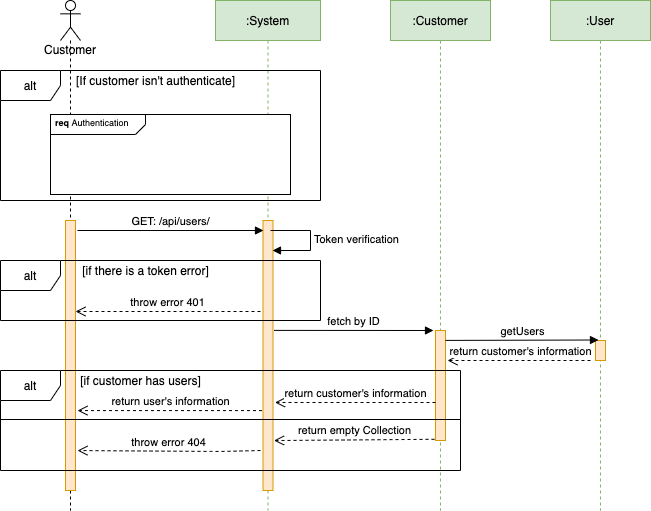

The diagram above was exported from draw.io. Its source (the exported page's mxGraphModel, read from the mxfile embedded in the PNG):
<mxGraphModel dx="946" dy="626" grid="1" gridSize="10" guides="1" tooltips="1" connect="1" arrows="1" fold="1" page="1" pageScale="1" pageWidth="1169" pageHeight="827" math="0" shadow="0">
  <root>
    <mxCell id="0" />
    <mxCell id="1" parent="0" />
    <mxCell id="T1jtZByzboCHZNOg69DS-2" value="&lt;div style=&quot;text-align: left&quot;&gt;&lt;span&gt;Customer&lt;/span&gt;&lt;/div&gt;" style="shape=umlLifeline;participant=umlActor;perimeter=lifelinePerimeter;whiteSpace=wrap;html=1;container=1;collapsible=0;recursiveResize=0;verticalAlign=top;spacingTop=36;outlineConnect=0;" parent="1" vertex="1">
      <mxGeometry x="220" y="260" width="20" height="510" as="geometry" />
    </mxCell>
    <mxCell id="T1jtZByzboCHZNOg69DS-5" value="" style="html=1;points=[];perimeter=orthogonalPerimeter;fillColor=#ffe6cc;strokeColor=#d79b00;" parent="T1jtZByzboCHZNOg69DS-2" vertex="1">
      <mxGeometry x="5" y="220" width="10" height="270" as="geometry" />
    </mxCell>
    <mxCell id="T1jtZByzboCHZNOg69DS-3" value=":System" style="shape=umlLifeline;perimeter=lifelinePerimeter;whiteSpace=wrap;html=1;container=1;collapsible=0;recursiveResize=0;outlineConnect=0;fillColor=#d5e8d4;strokeColor=#82b366;" parent="1" vertex="1">
      <mxGeometry x="375" y="260" width="105" height="510" as="geometry" />
    </mxCell>
    <mxCell id="T1jtZByzboCHZNOg69DS-6" value="" style="html=1;points=[];perimeter=orthogonalPerimeter;fillColor=#ffe6cc;strokeColor=#d79b00;" parent="T1jtZByzboCHZNOg69DS-3" vertex="1">
      <mxGeometry x="47.5" y="220" width="10" height="270" as="geometry" />
    </mxCell>
    <mxCell id="T1jtZByzboCHZNOg69DS-4" value=":Customer" style="shape=umlLifeline;perimeter=lifelinePerimeter;whiteSpace=wrap;html=1;container=1;collapsible=0;recursiveResize=0;outlineConnect=0;fillColor=#d5e8d4;strokeColor=#82b366;" parent="1" vertex="1">
      <mxGeometry x="550" y="260" width="100" height="510" as="geometry" />
    </mxCell>
    <mxCell id="T1jtZByzboCHZNOg69DS-7" value="" style="html=1;points=[];perimeter=orthogonalPerimeter;fillColor=#ffe6cc;strokeColor=#d79b00;" parent="T1jtZByzboCHZNOg69DS-4" vertex="1">
      <mxGeometry x="45" y="330" width="10" height="110" as="geometry" />
    </mxCell>
    <mxCell id="T1jtZByzboCHZNOg69DS-18" value="" style="line;strokeWidth=1;fillColor=none;align=left;verticalAlign=middle;spacingTop=-1;spacingLeft=3;spacingRight=3;rotatable=0;labelPosition=right;points=[];portConstraint=eastwest;" parent="1" vertex="1">
      <mxGeometry x="160" y="610" width="460" height="138" as="geometry" />
    </mxCell>
    <mxCell id="T1jtZByzboCHZNOg69DS-19" value="[if customer has users]" style="text;html=1;align=center;verticalAlign=middle;resizable=0;points=[];autosize=1;" parent="1" vertex="1">
      <mxGeometry x="230" y="630" width="140" height="20" as="geometry" />
    </mxCell>
    <mxCell id="T1jtZByzboCHZNOg69DS-27" value="GET: /api/users/" style="html=1;verticalAlign=bottom;endArrow=block;" parent="1" edge="1">
      <mxGeometry width="80" relative="1" as="geometry">
        <mxPoint x="237" y="490" as="sourcePoint" />
        <mxPoint x="423" y="490" as="targetPoint" />
      </mxGeometry>
    </mxCell>
    <mxCell id="T1jtZByzboCHZNOg69DS-35" value="&lt;p style=&quot;margin: 4px 0px 0px 5px ; text-align: left ; font-size: 9px&quot;&gt;&lt;b&gt;req &lt;/b&gt;Authentication&lt;/p&gt;" style="html=1;shape=mxgraph.sysml.package;overflow=fill;labelX=95;align=left;spacingLeft=5;verticalAlign=top;spacingTop=-3;" parent="1" vertex="1">
      <mxGeometry x="210" y="374" width="240" height="80" as="geometry" />
    </mxCell>
    <mxCell id="-wlfzkvRIRWb5NjL1vIX-1" value="alt" style="shape=umlFrame;whiteSpace=wrap;html=1;" parent="1" vertex="1">
      <mxGeometry x="160" y="330" width="320" height="130" as="geometry" />
    </mxCell>
    <mxCell id="-wlfzkvRIRWb5NjL1vIX-2" value="[If customer isn't authenticate]" style="text;html=1;align=center;verticalAlign=middle;resizable=0;points=[];autosize=1;" parent="1" vertex="1">
      <mxGeometry x="230" y="330" width="170" height="20" as="geometry" />
    </mxCell>
    <mxCell id="qf27TXkp1wmJibpSUX-h-5" value="Token verification" style="edgeStyle=orthogonalEdgeStyle;html=1;align=left;spacingLeft=2;endArrow=block;rounded=0;" parent="1" edge="1">
      <mxGeometry relative="1" as="geometry">
        <mxPoint x="430" y="490" as="sourcePoint" />
        <Array as="points">
          <mxPoint x="470" y="490" />
          <mxPoint x="470" y="510" />
        </Array>
        <mxPoint x="432" y="510" as="targetPoint" />
      </mxGeometry>
    </mxCell>
    <mxCell id="qf27TXkp1wmJibpSUX-h-6" value="return user's information" style="html=1;verticalAlign=bottom;endArrow=open;dashed=1;endSize=8;entryX=1.2;entryY=0.704;entryDx=0;entryDy=0;entryPerimeter=0;exitX=-0.1;exitY=0.704;exitDx=0;exitDy=0;exitPerimeter=0;" parent="1" source="T1jtZByzboCHZNOg69DS-6" target="T1jtZByzboCHZNOg69DS-5" edge="1">
      <mxGeometry relative="1" as="geometry">
        <mxPoint x="390" y="659.5" as="sourcePoint" />
        <mxPoint x="310" y="659.5" as="targetPoint" />
      </mxGeometry>
    </mxCell>
    <mxCell id="s1gzMYRgwB_0VMegMw1t-1" value="throw error 404" style="html=1;verticalAlign=bottom;endArrow=open;dashed=1;endSize=8;entryX=1.2;entryY=0.852;entryDx=0;entryDy=0;entryPerimeter=0;" parent="1" target="T1jtZByzboCHZNOg69DS-5" edge="1">
      <mxGeometry relative="1" as="geometry">
        <mxPoint x="420" y="710" as="sourcePoint" />
        <mxPoint x="240" y="711.7599999999999" as="targetPoint" />
        <Array as="points">
          <mxPoint x="380" y="711" />
        </Array>
      </mxGeometry>
    </mxCell>
    <mxCell id="s1gzMYRgwB_0VMegMw1t-3" value="fetch by ID" style="html=1;verticalAlign=bottom;endArrow=block;exitX=1.1;exitY=0.407;exitDx=0;exitDy=0;exitPerimeter=0;entryX=-0.2;entryY=0;entryDx=0;entryDy=0;entryPerimeter=0;" parent="1" source="T1jtZByzboCHZNOg69DS-6" target="T1jtZByzboCHZNOg69DS-7" edge="1">
      <mxGeometry width="80" relative="1" as="geometry">
        <mxPoint x="432" y="613" as="sourcePoint" />
        <mxPoint x="596" y="601" as="targetPoint" />
      </mxGeometry>
    </mxCell>
    <mxCell id="s1gzMYRgwB_0VMegMw1t-5" value="return customer's information" style="html=1;verticalAlign=bottom;endArrow=open;dashed=1;endSize=8;entryX=1.2;entryY=0.674;entryDx=0;entryDy=0;entryPerimeter=0;" parent="1" target="T1jtZByzboCHZNOg69DS-6" edge="1">
      <mxGeometry relative="1" as="geometry">
        <mxPoint x="595" y="662" as="sourcePoint" />
        <mxPoint x="437" y="600" as="targetPoint" />
      </mxGeometry>
    </mxCell>
    <mxCell id="s1gzMYRgwB_0VMegMw1t-7" value="return empty Collection" style="html=1;verticalAlign=bottom;endArrow=open;dashed=1;endSize=8;exitX=-0.1;exitY=0.989;exitDx=0;exitDy=0;exitPerimeter=0;entryX=1.1;entryY=0.815;entryDx=0;entryDy=0;entryPerimeter=0;" parent="1" source="T1jtZByzboCHZNOg69DS-7" target="T1jtZByzboCHZNOg69DS-6" edge="1">
      <mxGeometry relative="1" as="geometry">
        <mxPoint x="590" y="701" as="sourcePoint" />
        <mxPoint x="440" y="699" as="targetPoint" />
      </mxGeometry>
    </mxCell>
    <mxCell id="s1gzMYRgwB_0VMegMw1t-8" value="alt" style="shape=umlFrame;whiteSpace=wrap;html=1;" parent="1" vertex="1">
      <mxGeometry x="160" y="520" width="320" height="60" as="geometry" />
    </mxCell>
    <mxCell id="s1gzMYRgwB_0VMegMw1t-10" value="[if there is a token error]" style="text;html=1;align=center;verticalAlign=middle;resizable=0;points=[];autosize=1;" parent="1" vertex="1">
      <mxGeometry x="235" y="520" width="140" height="20" as="geometry" />
    </mxCell>
    <mxCell id="s1gzMYRgwB_0VMegMw1t-11" value="throw error 401" style="html=1;verticalAlign=bottom;endArrow=open;dashed=1;endSize=8;entryX=0.9;entryY=0.525;entryDx=0;entryDy=0;entryPerimeter=0;" parent="1" edge="1">
      <mxGeometry relative="1" as="geometry">
        <mxPoint x="420" y="571" as="sourcePoint" />
        <mxPoint x="235" y="571" as="targetPoint" />
        <Array as="points">
          <mxPoint x="381" y="571" />
        </Array>
      </mxGeometry>
    </mxCell>
    <mxCell id="h40RKKAwanFKXRJe2EfC-1" value=":User" style="shape=umlLifeline;perimeter=lifelinePerimeter;whiteSpace=wrap;html=1;container=1;collapsible=0;recursiveResize=0;outlineConnect=0;fillColor=#d5e8d4;strokeColor=#82b366;" parent="1" vertex="1">
      <mxGeometry x="710" y="260" width="100" height="510" as="geometry" />
    </mxCell>
    <mxCell id="h40RKKAwanFKXRJe2EfC-2" value="" style="html=1;points=[];perimeter=orthogonalPerimeter;fillColor=#ffe6cc;strokeColor=#d79b00;" parent="h40RKKAwanFKXRJe2EfC-1" vertex="1">
      <mxGeometry x="45" y="340" width="10" height="20" as="geometry" />
    </mxCell>
    <mxCell id="h40RKKAwanFKXRJe2EfC-4" value="getUsers" style="html=1;verticalAlign=bottom;endArrow=block;entryX=0.3;entryY=-0.025;entryDx=0;entryDy=0;entryPerimeter=0;exitX=1;exitY=0.09;exitDx=0;exitDy=0;exitPerimeter=0;" parent="1" source="T1jtZByzboCHZNOg69DS-7" target="h40RKKAwanFKXRJe2EfC-2" edge="1">
      <mxGeometry width="80" relative="1" as="geometry">
        <mxPoint x="605" y="619" as="sourcePoint" />
        <mxPoint x="740" y="619" as="targetPoint" />
      </mxGeometry>
    </mxCell>
    <mxCell id="s1gzMYRgwB_0VMegMw1t-13" value="alt" style="shape=umlFrame;whiteSpace=wrap;html=1;" parent="1" vertex="1">
      <mxGeometry x="160" y="630" width="460" height="100" as="geometry" />
    </mxCell>
    <mxCell id="h40RKKAwanFKXRJe2EfC-8" value="return customer's information" style="html=1;verticalAlign=bottom;endArrow=open;dashed=1;endSize=8;entryX=1.2;entryY=0.674;entryDx=0;entryDy=0;entryPerimeter=0;" parent="1" edge="1">
      <mxGeometry x="-0.021" relative="1" as="geometry">
        <mxPoint x="750" y="620" as="sourcePoint" />
        <mxPoint x="607" y="620" as="targetPoint" />
        <mxPoint as="offset" />
      </mxGeometry>
    </mxCell>
  </root>
</mxGraphModel>